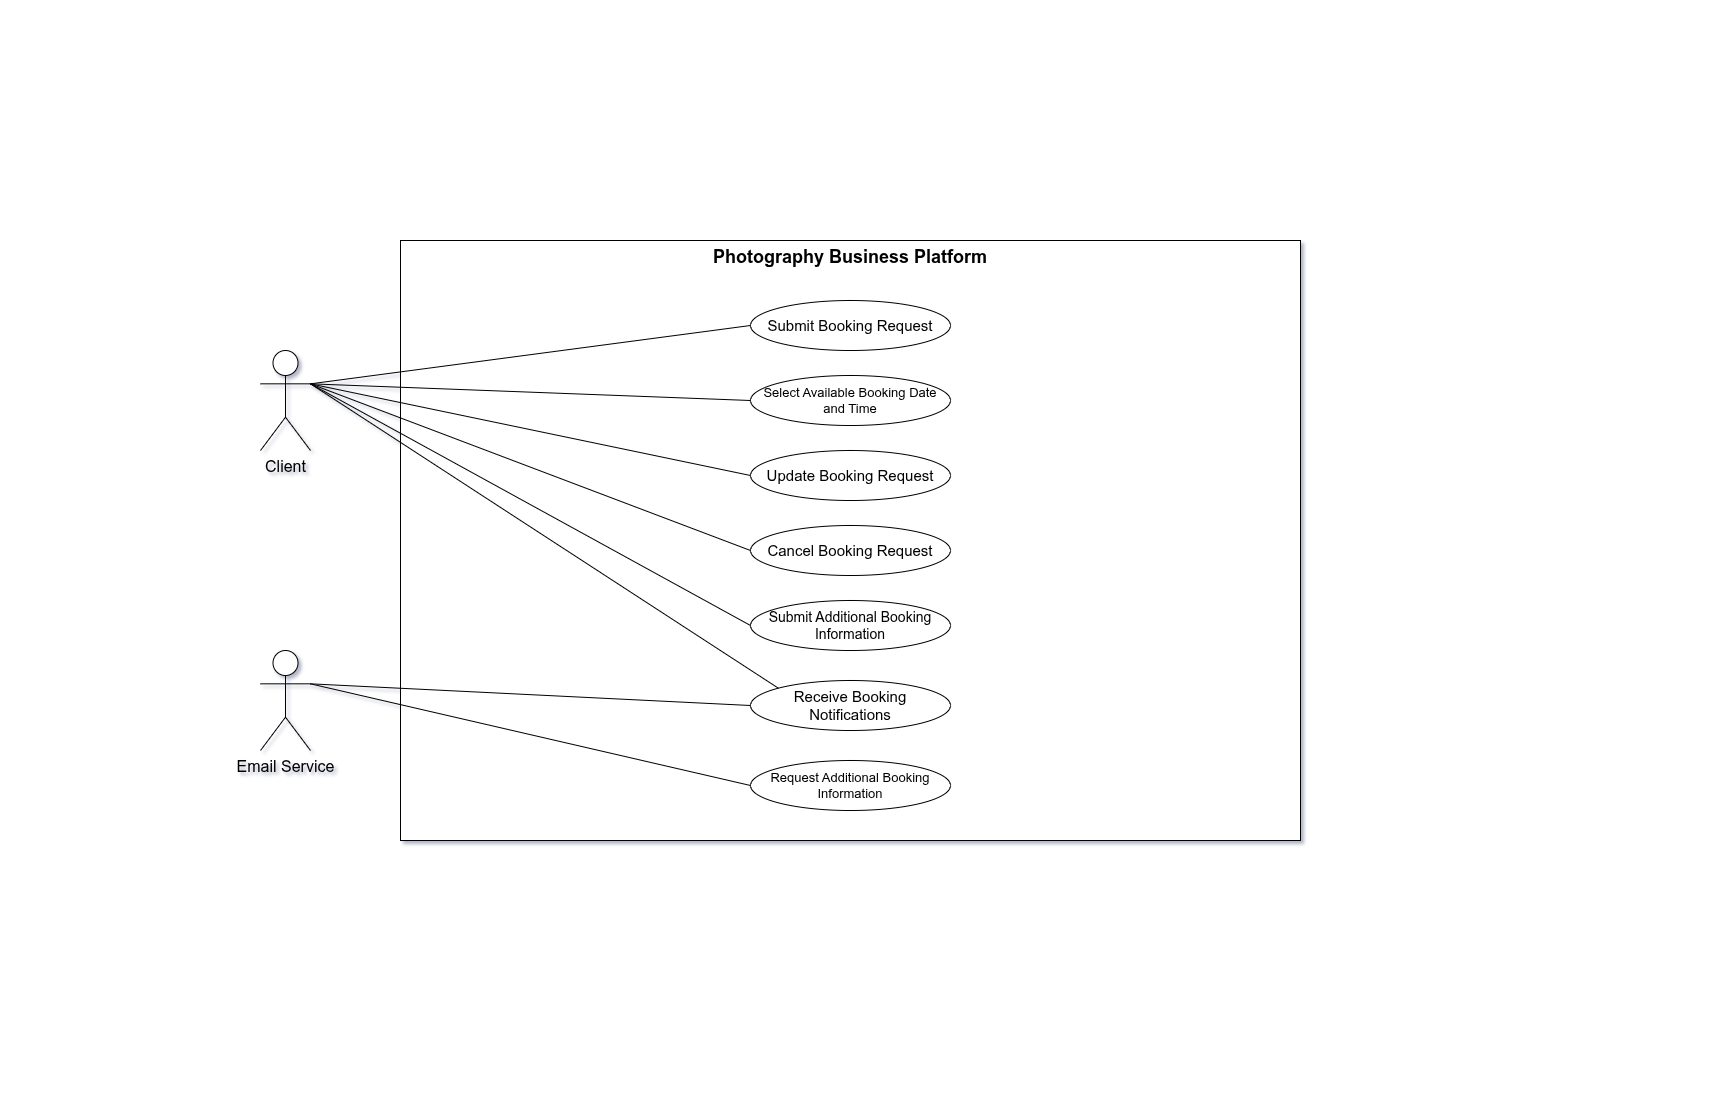

The diagram above was exported from draw.io. Its source (the exported page's mxGraphModel, read from the mxfile embedded in the PNG):
<mxGraphModel dx="1465" dy="749" grid="1" gridSize="10" guides="1" tooltips="1" connect="1" arrows="1" fold="1" page="1" pageScale="1" pageWidth="850" pageHeight="1100" math="0" shadow="0">
  <root>
    <mxCell id="0" />
    <mxCell id="1" parent="0" />
    <mxCell id="MPHIjsdJpkvwO7AH8xAD-1" parent="1" style="rounded=0;whiteSpace=wrap;html=1;fontSize=18;fontStyle=1;verticalAlign=top;" value="Photography Business Platform" vertex="1">
      <mxGeometry height="600" width="900" x="400" y="240" as="geometry" />
    </mxCell>
    <mxCell id="MPHIjsdJpkvwO7AH8xAD-3" parent="1" style="ellipse;whiteSpace=wrap;html=1;fontSize=15;" value="Submit Booking Request" vertex="1">
      <mxGeometry height="50" width="200" x="750" y="300" as="geometry" />
    </mxCell>
    <mxCell id="MPHIjsdJpkvwO7AH8xAD-4" parent="1" style="ellipse;whiteSpace=wrap;html=1;fontSize=13;" value="Select Available Booking Date and Time" vertex="1">
      <mxGeometry height="50" width="200" x="750" y="375" as="geometry" />
    </mxCell>
    <mxCell id="MPHIjsdJpkvwO7AH8xAD-5" parent="1" style="ellipse;whiteSpace=wrap;html=1;fontSize=15;" value="Update Booking Request" vertex="1">
      <mxGeometry height="50" width="200" x="750" y="450" as="geometry" />
    </mxCell>
    <mxCell id="MPHIjsdJpkvwO7AH8xAD-6" parent="1" style="ellipse;whiteSpace=wrap;html=1;fontSize=15;" value="Cancel Booking Request" vertex="1">
      <mxGeometry height="50" width="200" x="750" y="525" as="geometry" />
    </mxCell>
    <mxCell id="MPHIjsdJpkvwO7AH8xAD-7" parent="1" style="ellipse;whiteSpace=wrap;html=1;fontSize=14;" value="Submit Additional Booking Information" vertex="1">
      <mxGeometry height="50" width="200" x="750" y="600" as="geometry" />
    </mxCell>
    <mxCell id="MPHIjsdJpkvwO7AH8xAD-8" parent="1" style="ellipse;whiteSpace=wrap;html=1;fontSize=15;" value="Receive Booking Notifications" vertex="1">
      <mxGeometry height="50" width="200" x="750" y="680" as="geometry" />
    </mxCell>
    <mxCell id="MPHIjsdJpkvwO7AH8xAD-9" parent="1" style="ellipse;whiteSpace=wrap;html=1;fontSize=13;" value="Request Additional Booking Information" vertex="1">
      <mxGeometry height="50" width="200" x="750" y="760" as="geometry" />
    </mxCell>
    <mxCell id="MPHIjsdJpkvwO7AH8xAD-10" parent="1" style="shape=umlActor;verticalLabelPosition=bottom;verticalAlign=top;html=1;fontSize=16;" value="Client" vertex="1">
      <mxGeometry height="100" width="50" x="260" y="350" as="geometry" />
    </mxCell>
    <mxCell id="MPHIjsdJpkvwO7AH8xAD-11" parent="1" style="shape=umlActor;verticalLabelPosition=bottom;verticalAlign=top;html=1;fontSize=16;" value="Email Service" vertex="1">
      <mxGeometry height="100" width="50" x="260" y="650" as="geometry" />
    </mxCell>
    <mxCell id="MPHIjsdJpkvwO7AH8xAD-12" edge="1" parent="1" source="MPHIjsdJpkvwO7AH8xAD-11" style="edgeStyle=none;orthogonalLoop=1;jettySize=auto;html=1;rounded=0;exitX=1;exitY=0.3333333333333333;exitDx=0;exitDy=0;exitPerimeter=0;entryX=0;entryY=0.5;entryDx=0;entryDy=0;endArrow=none;endFill=0;" target="MPHIjsdJpkvwO7AH8xAD-8" value="">
      <mxGeometry relative="1" width="80" as="geometry">
        <Array as="points" />
        <mxPoint x="210" y="290" as="sourcePoint" />
        <mxPoint x="290" y="290" as="targetPoint" />
      </mxGeometry>
    </mxCell>
    <mxCell id="MPHIjsdJpkvwO7AH8xAD-13" edge="1" parent="1" source="MPHIjsdJpkvwO7AH8xAD-11" style="edgeStyle=none;orthogonalLoop=1;jettySize=auto;html=1;rounded=0;endArrow=none;endFill=0;exitX=1;exitY=0.3333333333333333;exitDx=0;exitDy=0;exitPerimeter=0;entryX=0;entryY=0.5;entryDx=0;entryDy=0;" target="MPHIjsdJpkvwO7AH8xAD-9" value="">
      <mxGeometry relative="1" width="80" as="geometry">
        <Array as="points" />
        <mxPoint x="60" y="350" as="sourcePoint" />
        <mxPoint x="140" y="350" as="targetPoint" />
      </mxGeometry>
    </mxCell>
    <mxCell id="MPHIjsdJpkvwO7AH8xAD-16" edge="1" parent="1" source="MPHIjsdJpkvwO7AH8xAD-10" style="edgeStyle=none;orthogonalLoop=1;jettySize=auto;html=1;rounded=0;endArrow=none;endFill=0;exitX=1;exitY=0.3333333333333333;exitDx=0;exitDy=0;exitPerimeter=0;entryX=0;entryY=0.5;entryDx=0;entryDy=0;" target="MPHIjsdJpkvwO7AH8xAD-5" value="">
      <mxGeometry relative="1" width="80" as="geometry">
        <Array as="points" />
        <mxPoint x="70" y="120" as="sourcePoint" />
        <mxPoint x="130" y="220" as="targetPoint" />
      </mxGeometry>
    </mxCell>
    <mxCell id="MPHIjsdJpkvwO7AH8xAD-17" edge="1" parent="1" source="MPHIjsdJpkvwO7AH8xAD-10" style="edgeStyle=none;orthogonalLoop=1;jettySize=auto;html=1;rounded=0;endArrow=none;endFill=0;exitX=1;exitY=0.3333333333333333;exitDx=0;exitDy=0;exitPerimeter=0;entryX=0;entryY=0.5;entryDx=0;entryDy=0;" target="MPHIjsdJpkvwO7AH8xAD-3" value="">
      <mxGeometry relative="1" width="80" as="geometry">
        <Array as="points" />
        <mxPoint x="70" y="220" as="sourcePoint" />
        <mxPoint x="150" y="220" as="targetPoint" />
      </mxGeometry>
    </mxCell>
    <mxCell id="MPHIjsdJpkvwO7AH8xAD-18" edge="1" parent="1" source="MPHIjsdJpkvwO7AH8xAD-10" style="edgeStyle=none;orthogonalLoop=1;jettySize=auto;html=1;rounded=0;exitX=1;exitY=0.3333333333333333;exitDx=0;exitDy=0;exitPerimeter=0;entryX=0;entryY=0.5;entryDx=0;entryDy=0;endArrow=none;endFill=0;" target="MPHIjsdJpkvwO7AH8xAD-4" value="">
      <mxGeometry relative="1" width="80" as="geometry">
        <Array as="points" />
        <mxPoint x="70" y="240" as="sourcePoint" />
        <mxPoint x="150" y="240" as="targetPoint" />
      </mxGeometry>
    </mxCell>
    <mxCell id="MPHIjsdJpkvwO7AH8xAD-19" edge="1" parent="1" source="MPHIjsdJpkvwO7AH8xAD-10" style="edgeStyle=none;orthogonalLoop=1;jettySize=auto;html=1;rounded=0;endArrow=none;endFill=0;exitX=1;exitY=0.3333333333333333;exitDx=0;exitDy=0;exitPerimeter=0;entryX=0;entryY=0.5;entryDx=0;entryDy=0;" target="MPHIjsdJpkvwO7AH8xAD-6" value="">
      <mxGeometry relative="1" width="80" as="geometry">
        <Array as="points" />
        <mxPoint x="70" y="260" as="sourcePoint" />
        <mxPoint x="150" y="260" as="targetPoint" />
      </mxGeometry>
    </mxCell>
    <mxCell id="MPHIjsdJpkvwO7AH8xAD-20" edge="1" parent="1" source="MPHIjsdJpkvwO7AH8xAD-10" style="edgeStyle=none;orthogonalLoop=1;jettySize=auto;html=1;rounded=0;endArrow=none;endFill=0;exitX=1;exitY=0.3333333333333333;exitDx=0;exitDy=0;exitPerimeter=0;entryX=0;entryY=0.5;entryDx=0;entryDy=0;" target="MPHIjsdJpkvwO7AH8xAD-7" value="">
      <mxGeometry relative="1" width="80" as="geometry">
        <Array as="points" />
        <mxPoint x="70" y="230" as="sourcePoint" />
        <mxPoint x="150" y="230" as="targetPoint" />
      </mxGeometry>
    </mxCell>
    <mxCell id="MPHIjsdJpkvwO7AH8xAD-21" edge="1" parent="1" source="MPHIjsdJpkvwO7AH8xAD-10" style="edgeStyle=none;orthogonalLoop=1;jettySize=auto;html=1;rounded=0;endArrow=none;endFill=0;exitX=1;exitY=0.3333333333333333;exitDx=0;exitDy=0;exitPerimeter=0;entryX=0;entryY=0;entryDx=0;entryDy=0;" target="MPHIjsdJpkvwO7AH8xAD-8" value="">
      <mxGeometry relative="1" width="80" as="geometry">
        <Array as="points" />
        <mxPoint x="50" y="290" as="sourcePoint" />
        <mxPoint x="130" y="290" as="targetPoint" />
      </mxGeometry>
    </mxCell>
  </root>
</mxGraphModel>